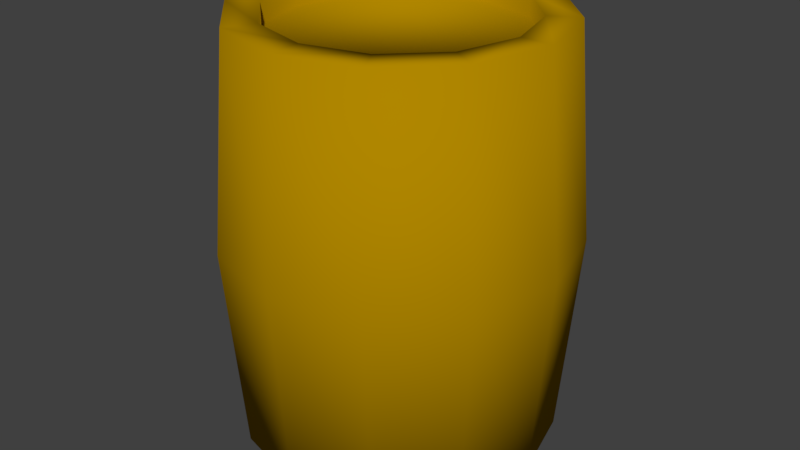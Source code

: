 # Source: Barrel.blend  (saved by Blender 2.78.0; exported with 4.5.12 LTS)
import bpy
from mathutils import Matrix  # noqa: F401  (used for matrix-valued properties, if any)

bpy.ops.wm.read_factory_settings(use_empty=True)
scene = bpy.context.scene
scene.name = 'Scene'

# ---- collections
col_collection_1 = bpy.data.collections.new('Collection 1'); scene.collection.children.link(col_collection_1)

# ---- materials (node trees are filled in below, after node groups)
mat_barrel = bpy.data.materials.new('Barrel')
mat_barrel.alpha_threshold = 0.0
mat_barrel.use_transparent_shadow = False
mat_barrel.diffuse_color = (0.4336, 0.2402, 0.0, 1.0)
mat_barrel.roughness = 0.5
mat_barrel.line_color = (0.0, 0.0, 0.0, 1.0)

# ---- material node trees

# ---- world
world_world = bpy.data.worlds.new('World'); scene.world = world_world
world_world.color = (0.05088, 0.05088, 0.05088)
world_world.use_sun_shadow = False
world_world.sun_shadow_jitter_overblur = 0.0
world_world.cycles.sampling_method = 'MANUAL'

# ---- meshes
me_barrel = bpy.data.meshes.new('Barrel')
me_barrel.from_pydata([(0.1, 0.2662, -0.1732), (0.0, 0.2662, -0.2), (-5.96e-10, 0.02662, -0.18), (4.582e-09, 0.5058, -0.1427), (0.09, 0.02662, -0.1559), (0.07135, 0.5058, -0.1236), (0.1559, 0.02662, -0.09), (0.1236, 0.5058, -0.07135), (0.18, 0.02662, 9.486e-09), (0.1427, 0.5058, -1.146e-08), (0.1559, 0.02662, 0.09), (0.1236, 0.5058, 0.07135), (0.09, 0.02662, 0.1559), (0.07135, 0.5058, 0.1236), (2.658e-08, 0.02662, 0.18), (2.486e-08, 0.5058, 0.1427), (-0.09, 0.02662, 0.1559), (-0.07135, 0.5058, 0.1236), (-0.1559, 0.02662, 0.09), (-0.1236, 0.5058, 0.07135), (-0.18, 0.02662, 8.53e-08), (-0.1427, 0.5058, 3.962e-08), (-0.1559, 0.02662, -0.09), (-0.1236, 0.5058, -0.07135), (-0.09, 0.02662, -0.1559), (-0.07135, 0.5058, -0.1236), (0.1732, 0.2662, -0.1), (0.2, 0.2662, -2.895e-09), (0.1732, 0.2662, 0.1), (0.1, 0.2662, 0.1732), (3.02e-08, 0.2662, 0.2), (-0.1, 0.2662, 0.1732), (-0.1732, 0.2662, 0.1), (-0.2, 0.2662, 8.135e-08), (-0.1732, 0.2662, -0.1), (-0.1, 0.2662, -0.1732), (0.09, 0.5058, -0.1559), (-5.96e-10, 0.5058, -0.18), (0.1559, 0.5058, -0.09), (0.18, 0.5058, -1.146e-08), (0.1559, 0.5058, 0.09), (0.09, 0.5058, 0.1559), (2.658e-08, 0.5058, 0.18), (-0.09, 0.5058, 0.1559), (-0.1559, 0.5058, 0.09), (-0.18, 0.5058, 6.436e-08), (-0.1559, 0.5058, -0.09), (-0.09, 0.5058, -0.1559), (0.07135, 0.4823, -0.1236), (3.15e-09, 0.4823, -0.1427), (0.1236, 0.4823, -0.07135), (0.1427, 0.4823, -1.043e-08), (0.1236, 0.4823, 0.07135), (0.07135, 0.4823, 0.1236), (2.342e-08, 0.4823, 0.1427), (-0.07135, 0.4823, 0.1236), (-0.1236, 0.4823, 0.07135), (-0.1427, 0.4823, 4.064e-08), (-0.1236, 0.4823, -0.07135), (-0.07135, 0.4823, -0.1236)], [], [(4, 0, 26, 6), (1, 37, 36, 0), (6, 26, 27, 8), (0, 36, 38, 26), (8, 27, 28, 10), (26, 38, 39, 27), (10, 28, 29, 12), (27, 39, 40, 28), (12, 29, 30, 14), (28, 40, 41, 29), (14, 30, 31, 16), (29, 41, 42, 30), (16, 31, 32, 18), (30, 42, 43, 31), (18, 32, 33, 20), (31, 43, 44, 32), (20, 33, 34, 22), (32, 44, 45, 33), (22, 34, 35, 24), (33, 45, 46, 34), (13, 11, 52, 53), (24, 35, 1, 2), (34, 46, 47, 35), (2, 1, 0, 4), (35, 47, 37, 1), (2, 4, 6, 8, 10, 12, 14, 16, 18, 20, 22, 24), (3, 5, 36, 37), (5, 7, 38, 36), (7, 9, 39, 38), (9, 11, 40, 39), (11, 13, 41, 40), (13, 15, 42, 41), (15, 17, 43, 42), (17, 19, 44, 43), (19, 21, 45, 44), (21, 23, 46, 45), (23, 25, 47, 46), (25, 3, 37, 47), (48, 49, 59, 58, 57, 56, 55, 54, 53, 52, 51, 50), (3, 25, 59, 49), (7, 5, 48, 50), (21, 19, 56, 57), (15, 13, 53, 54), (9, 7, 50, 51), (23, 21, 57, 58), (17, 15, 54, 55), (11, 9, 51, 52), (25, 23, 58, 59), (5, 3, 49, 48), (19, 17, 55, 56)])
me_barrel.polygons.foreach_set('use_smooth', [True] * 50)
_uv = me_barrel.uv_layers.new(name='UVMap')
_uv.uv.foreach_set('vector', [0.2579, 0.007792, 0.2553, 0.2082, 0.1725, 0.2087, 0.1766, 0.006331, 0.3373, 0.2079, 0.3383, 0.4058, 0.2578, 0.4064, 0.2553, 0.2082, 0.1766, 0.006331, 0.1725, 0.2087, 0.08788, 0.2094, 0.09495, 0.003997, 0.2553, 0.2082, 0.2578, 0.4064, 0.1774, 0.4078, 0.1725, 0.2087, 0.09495, 0.003997, 0.08788, 0.2094, 0.0001255, 0.2104, 0.01296, 0.0001259, 0.1725, 0.2087, 0.1774, 0.4078, 0.09711, 0.4105, 0.08788, 0.2094, 0.9825, 0.0001255, 0.9999, 0.2052, 0.9121, 0.2062, 0.9029, 0.005156, 0.08788, 0.2094, 0.09711, 0.4105, 0.01752, 0.4155, 0.0001255, 0.2104, 0.9029, 0.005156, 0.9121, 0.2062, 0.8275, 0.207, 0.8226, 0.007818, 0.9999, 0.2052, 0.987, 0.4155, 0.905, 0.4116, 0.9121, 0.2062, 0.8226, 0.007818, 0.8275, 0.207, 0.7447, 0.2074, 0.7422, 0.009172, 0.9121, 0.2062, 0.905, 0.4116, 0.8234, 0.4093, 0.8275, 0.207, 0.7422, 0.009172, 0.7447, 0.2074, 0.6627, 0.2077, 0.6617, 0.009769, 0.8275, 0.207, 0.8234, 0.4093, 0.7421, 0.4078, 0.7447, 0.2074, 0.6617, 0.009769, 0.6627, 0.2077, 0.5813, 0.2078, 0.5812, 0.009911, 0.7447, 0.2074, 0.7421, 0.4078, 0.661, 0.4069, 0.6627, 0.2077, 0.5812, 0.009911, 0.5813, 0.2078, 0.5, 0.2078, 0.5006, 0.009757, 0.6627, 0.2077, 0.661, 0.4069, 0.5802, 0.4062, 0.5813, 0.2078, 0.5006, 0.009757, 0.5, 0.2078, 0.4187, 0.2078, 0.4198, 0.009369, 0.5813, 0.2078, 0.5802, 0.4062, 0.4994, 0.4059, 0.5, 0.2078, 0.1283, 0.4489, 0.1975, 0.4483, 0.1929, 0.4688, 0.1342, 0.4692, 0.4198, 0.009369, 0.4187, 0.2078, 0.3373, 0.2079, 0.339, 0.008742, 0.5, 0.2078, 0.4994, 0.4059, 0.4188, 0.4057, 0.4187, 0.2078, 0.339, 0.008742, 0.3373, 0.2079, 0.2553, 0.2082, 0.2579, 0.007792, 0.4187, 0.2078, 0.4188, 0.4057, 0.3383, 0.4058, 0.3373, 0.2079, 0.4316, 0.4157, 0.5094, 0.4157, 0.5767, 0.4546, 0.6156, 0.5219, 0.6156, 0.5997, 0.5767, 0.667, 0.5094, 0.7059, 0.4316, 0.7059, 0.3643, 0.667, 0.3254, 0.5997, 0.3254, 0.5219, 0.3643, 0.4546, 0.2581, 0.6651, 0.2933, 0.6075, 0.3252, 0.617, 0.2806, 0.6899, 0.2933, 0.6075, 0.2929, 0.5401, 0.3252, 0.5318, 0.3252, 0.617, 0.2929, 0.5401, 0.2578, 0.4816, 0.2816, 0.458, 0.3252, 0.5318, 0.2578, 0.4816, 0.1975, 0.4483, 0.2066, 0.4157, 0.2816, 0.458, 0.1975, 0.4483, 0.1283, 0.4489, 0.1202, 0.4161, 0.2066, 0.4157, 0.1283, 0.4489, 0.06805, 0.4832, 0.04516, 0.4584, 0.1202, 0.4161, 0.06805, 0.4832, 0.03234, 0.5411, 0.0004042, 0.5315, 0.04516, 0.4584, 0.03234, 0.5411, 0.03232, 0.6084, 0.0001255, 0.6168, 0.0004042, 0.5315, 0.03232, 0.6084, 0.06747, 0.6661, 0.04404, 0.6898, 0.0001255, 0.6168, 0.06747, 0.6661, 0.1277, 0.6983, 0.119, 0.7307, 0.04404, 0.6898, 0.1277, 0.6983, 0.1971, 0.6973, 0.2047, 0.7302, 0.119, 0.7307, 0.1971, 0.6973, 0.2581, 0.6651, 0.2806, 0.6899, 0.2047, 0.7302, 0.2734, 0.6026, 0.2436, 0.6504, 0.1915, 0.6768, 0.1321, 0.6779, 0.0812, 0.6507, 0.05187, 0.6023, 0.05219, 0.5462, 0.08288, 0.498, 0.1342, 0.4692, 0.1929, 0.4688, 0.2437, 0.497, 0.2732, 0.5463, 0.2581, 0.6651, 0.1971, 0.6973, 0.1915, 0.6768, 0.2436, 0.6504, 0.2929, 0.5401, 0.2933, 0.6075, 0.2734, 0.6026, 0.2732, 0.5463, 0.06747, 0.6661, 0.03232, 0.6084, 0.05187, 0.6023, 0.0812, 0.6507, 0.06805, 0.4832, 0.1283, 0.4489, 0.1342, 0.4692, 0.08288, 0.498, 0.2578, 0.4816, 0.2929, 0.5401, 0.2732, 0.5463, 0.2437, 0.497, 0.1277, 0.6983, 0.06747, 0.6661, 0.0812, 0.6507, 0.1321, 0.6779, 0.03234, 0.5411, 0.06805, 0.4832, 0.08288, 0.498, 0.05219, 0.5462, 0.1975, 0.4483, 0.2578, 0.4816, 0.2437, 0.497, 0.1929, 0.4688, 0.1971, 0.6973, 0.1277, 0.6983, 0.1321, 0.6779, 0.1915, 0.6768, 0.2933, 0.6075, 0.2581, 0.6651, 0.2436, 0.6504, 0.2734, 0.6026, 0.03232, 0.6084, 0.03234, 0.5411, 0.05219, 0.5462, 0.05187, 0.6023])
me_barrel.materials.append(mat_barrel)
me_barrel.use_remesh_preserve_volume = False
me_barrel.use_remesh_preserve_attributes = False
me_barrel.use_mirror_vertex_groups = False
me_barrel.update()

# ---- objects
ob_barrel = bpy.data.objects.new('Barrel', me_barrel)

# ---- transforms, parenting, visibility, modifiers, constraints
ob_barrel.location = (0.0, 0.0, 0.0)
ob_barrel.rotation_euler = (1.571, -0.0, 0.0)
ob_barrel.scale = (2.0, 2.0, 2.0)
ob_barrel.lock_rotations_4d = False
ob_barrel.empty_display_type = 'ARROWS'
ob_barrel.lineart.crease_threshold = 0.0

# ---- collection membership
col_collection_1.objects.link(ob_barrel)

# ---- scene / render settings (as saved in the file)
scene.frame_start = 1; scene.frame_end = 250; scene.frame_set(211)
scene.render.engine = 'BLENDER_EEVEE_NEXT'
scene.render.resolution_percentage = 50
scene.render.dither_intensity = 0.0
scene.cycles.use_denoising = False
scene.cycles.samples = 128
scene.cycles.sampling_pattern = 'TABULATED_SOBOL'
scene.cycles.light_sampling_threshold = 0.0
scene.cycles.use_adaptive_sampling = False
scene.cycles.use_light_tree = False
scene.cycles.blur_glossy = 0.0
scene.cycles.sample_clamp_indirect = 0.0
scene.view_settings.view_transform = 'Standard'
bpy.context.view_layer.update()

# ---- added for rendering (the .blend has no active camera and no usable light): camera, sun
cam_auto = bpy.data.cameras.new('AutoCamera')
cam_auto.lens = 50.0
cam_auto.sensor_width = 36.0
cam_auto.clip_end = 1000.0
ob_auto_camera = bpy.data.objects.new('AutoCamera', cam_auto)
scene.collection.objects.link(ob_auto_camera)
ob_auto_camera.location = (1.37188, -1.64625, 1.62995)
ob_auto_camera.rotation_euler = (1.09748, -7.21219e-08, 0.694738)
scene.camera = ob_auto_camera
light_auto_sun = bpy.data.lights.new('AutoSun', 'SUN')
light_auto_sun.energy = 3.0
light_auto_sun.angle = 0.0523599
ob_auto_sun = bpy.data.objects.new('AutoSun', light_auto_sun)
scene.collection.objects.link(ob_auto_sun)
ob_auto_sun.rotation_euler = (0.872665, 0.174533, 0.523599)
bpy.context.view_layer.update()
